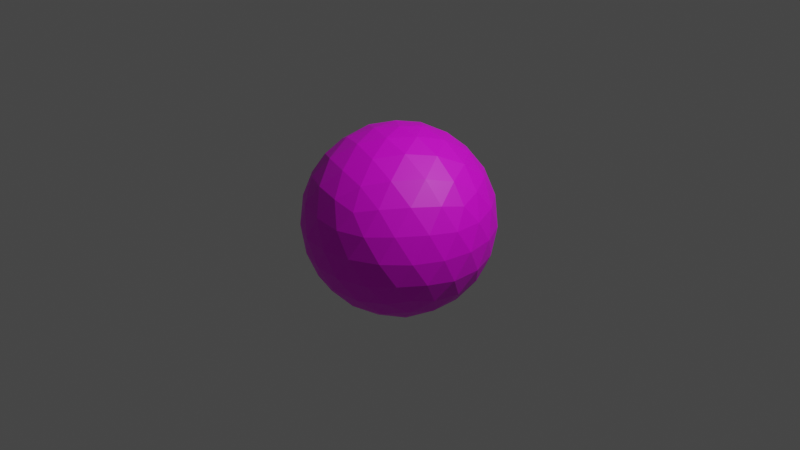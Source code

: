 # Source: earthico2.blend  (saved by Blender 3.4.6; exported with 4.5.12 LTS)
import bpy
from mathutils import Matrix  # noqa: F401  (used for matrix-valued properties, if any)

bpy.ops.wm.read_factory_settings(use_empty=True)
scene = bpy.context.scene
scene.name = 'Scene'

# ---- collections
col_collection = bpy.data.collections.new('Collection'); scene.collection.children.link(col_collection)

# ---- images (referenced by path relative to the original .blend; pixels are not part of the script)
import os
ASSET_DIR = os.environ.get("B2B_ASSET_DIR", "")  # directory of the original .blend (textures are referenced by path, not embedded)
HERE = os.path.dirname(os.path.abspath(__file__))  # packed textures are extracted next to this script under _unpacked/

def load_image(name, relpath, width, height, colorspace="sRGB"):
    """Load a texture the original file referenced (path relative to the .blend, or extracted next to this script)."""
    p = next((c for c in (os.path.join(HERE, relpath), os.path.join(ASSET_DIR, relpath)) if relpath and os.path.exists(c)), "")
    if p:
        img = bpy.data.images.load(p, check_existing=True)
        img.name = name
    else:  # same state as the original file: an image datablock whose file is absent (Cycles renders it pink)
        img = bpy.data.images.new(name, width, height)
        img.source = "FILE"
        img.filepath = "//" + (relpath or name)
    img.colorspace_settings.name = colorspace
    return img
img_earthico160x76_png = load_image('earthico160x76.png', 'earthico160x76.png', 1024, 1024, 'sRGB')

# ---- materials (node trees are filled in below, after node groups)
mat_material = bpy.data.materials.new('Material')
mat_material.alpha_threshold = 0.0
mat_material.use_transparent_shadow = False
mat_material.roughness = 0.5
mat_material.line_color = (0.0, 0.0, 0.0, 1.0)

# ---- material node trees
mat_material.use_nodes = True; mat_material.node_tree.nodes.clear()
_N = mat_material.node_tree.nodes; _L = mat_material.node_tree.links
n0 = _N.new('ShaderNodeOutputMaterial'); n0.name = 'Material Output'; n0.location = (300, 300)
n1 = _N.new('ShaderNodeBsdfPrincipled'); n1.name = 'Principled BSDF'; n1.location = (10, 300)
n1.distribution = 'GGX'
n1.subsurface_method = 'RANDOM_WALK_SKIN'
n1.inputs[3].default_value = 1.45
n1.inputs[27].default_value = (0.0, 0.0, 0.0, 1.0)
n1.inputs[28].default_value = 1.0
n2 = _N.new('ShaderNodeTexImage'); n2.name = 'Image Texture'; n2.location = (-304, 236)
n2.image = img_earthico160x76_png
n2.interpolation = 'Closest'
_L.new(n1.outputs[0], n0.inputs[0])
_L.new(n2.outputs[0], n1.inputs[0])
n0.is_active_output = True

# ---- world
world_world = bpy.data.worlds.new('World'); scene.world = world_world
world_world.use_nodes = True; world_world.node_tree.nodes.clear()
_N = world_world.node_tree.nodes; _L = world_world.node_tree.links
n0 = _N.new('ShaderNodeOutputWorld'); n0.name = 'World Output'; n0.location = (300, 300)
n1 = _N.new('ShaderNodeBackground'); n1.name = 'Background'; n1.location = (10, 300)
n1.inputs[0].default_value = (0.05088, 0.05088, 0.05088, 1.0)
_L.new(n1.outputs[0], n0.inputs[0])
n0.is_active_output = True
world_world.color = (0.05088, 0.05088, 0.05088)
world_world.use_sun_shadow = False
world_world.sun_shadow_jitter_overblur = 0.0

# ---- cameras
cam_camera = bpy.data.cameras.new('Camera')
cam_camera.clip_end = 100.0
cam_camera.ortho_scale = 7.314

# ---- lights
light_light = bpy.data.lights.new('Light', 'POINT')
light_light.transmission_factor = 0.0
light_light.energy = 1000.0
light_light.shadow_soft_size = 0.1
light_light.shadow_maximum_resolution = 0.006
light_light.use_absolute_resolution = True

# ---- meshes
me_icosphere = bpy.data.meshes.new('Icosphere')
me_icosphere.from_pydata([(0.0, 0.0, -1.0), (0.7236, -0.5257, -0.4472), (-0.2764, -0.8506, -0.4472), (-0.8944, 0.0, -0.4472), (-0.2764, 0.8506, -0.4472), (0.7236, 0.5257, -0.4472), (0.2764, -0.8506, 0.4472), (-0.7236, -0.5257, 0.4472), (-0.7236, 0.5257, 0.4472), (0.2764, 0.8506, 0.4472), (0.8944, 0.0, 0.4472), (0.0, 0.0, 1.0), (-0.2328, -0.7166, -0.6575), (-0.1625, -0.5, -0.8507), (-0.07761, -0.2389, -0.9679), (0.2032, -0.1476, -0.9679), (0.4253, -0.309, -0.8507), (0.6095, -0.4429, -0.6575), (0.5319, -0.6817, -0.5023), (0.2629, -0.809, -0.5257), (-0.02964, -0.8642, -0.5023), (0.8127, 0.2952, -0.5023), (0.8506, 0.0, -0.5257), (0.8127, -0.2952, -0.5023), (0.2032, 0.1476, -0.9679), (0.4253, 0.309, -0.8507), (0.6095, 0.4429, -0.6575), (-0.7534, 0.0, -0.6575), (-0.5257, 0.0, -0.8507), (-0.2511, 0.0, -0.9679), (-0.484, -0.7166, -0.5023), (-0.6882, -0.5, -0.5257), (-0.8311, -0.2389, -0.5023), (-0.2328, 0.7166, -0.6575), (-0.1625, 0.5, -0.8507), (-0.07761, 0.2389, -0.9679), (-0.8311, 0.2389, -0.5023), (-0.6882, 0.5, -0.5257), (-0.484, 0.7166, -0.5023), (-0.02964, 0.8642, -0.5023), (0.2629, 0.809, -0.5257), (0.5319, 0.6817, -0.5023), (0.9566, -0.1476, 0.2511), (0.9511, -0.309, -1.752e-08), (0.8607, -0.4429, -0.2512), (0.8607, 0.4429, -0.2512), (0.9511, 0.309, 1.752e-08), (0.9566, 0.1476, 0.2511), (0.1552, -0.9554, 0.2512), (0.0, -1.0, -1.752e-08), (-0.1552, -0.9554, -0.2512), (0.6872, -0.6817, -0.2512), (0.5878, -0.809, 1.752e-08), (0.436, -0.8642, 0.2512), (-0.8607, -0.4429, 0.2512), (-0.9511, -0.309, -1.752e-08), (-0.9566, -0.1476, -0.2511), (-0.436, -0.8642, -0.2512), (-0.5878, -0.809, 1.752e-08), (-0.6872, -0.6817, 0.2512), (-0.6872, 0.6817, 0.2512), (-0.5878, 0.809, -1.752e-08), (-0.436, 0.8642, -0.2512), (-0.9566, 0.1476, -0.2511), (-0.9511, 0.309, 1.752e-08), (-0.8607, 0.4429, 0.2512), (0.436, 0.8642, 0.2512), (0.5878, 0.809, -1.752e-08), (0.6872, 0.6817, -0.2512), (-0.1552, 0.9554, -0.2512), (0.0, 1.0, 1.752e-08), (0.1552, 0.9554, 0.2512), (0.8311, -0.2389, 0.5023), (0.6882, -0.5, 0.5257), (0.484, -0.7166, 0.5023), (0.02964, -0.8642, 0.5023), (-0.2629, -0.809, 0.5257), (-0.5319, -0.6817, 0.5023), (-0.8127, -0.2952, 0.5023), (-0.8506, 0.0, 0.5257), (-0.8127, 0.2952, 0.5023), (-0.5319, 0.6817, 0.5023), (-0.2629, 0.809, 0.5257), (0.02964, 0.8642, 0.5023), (0.484, 0.7166, 0.5023), (0.6882, 0.5, 0.5257), (0.8311, 0.2389, 0.5023), (0.07761, -0.2389, 0.9679), (0.1625, -0.5, 0.8507), (0.2328, -0.7166, 0.6575), (0.7534, 0.0, 0.6575), (0.5257, 0.0, 0.8507), (0.2511, 0.0, 0.9679), (-0.2032, -0.1476, 0.9679), (-0.4253, -0.309, 0.8507), (-0.6095, -0.4429, 0.6575), (-0.2032, 0.1476, 0.9679), (-0.4253, 0.309, 0.8507), (-0.6095, 0.4429, 0.6575), (0.07761, 0.2389, 0.9679), (0.1625, 0.5, 0.8507), (0.2328, 0.7166, 0.6575), (0.3618, 0.2629, 0.8944), (0.6382, 0.2629, 0.7236), (0.4472, 0.5257, 0.7236), (-0.1382, 0.4253, 0.8944), (-0.05279, 0.6882, 0.7236), (-0.3618, 0.5878, 0.7236), (-0.4472, 0.0, 0.8944), (-0.6708, 0.1625, 0.7236), (-0.6708, -0.1625, 0.7236), (-0.1382, -0.4253, 0.8944), (-0.3618, -0.5878, 0.7236), (-0.05279, -0.6882, 0.7236), (0.3618, -0.2629, 0.8944), (0.4472, -0.5257, 0.7236), (0.6382, -0.2629, 0.7236), (0.8618, 0.4253, 0.2764), (0.809, 0.5878, 0.0), (0.6708, 0.6882, 0.2764), (-0.1382, 0.9511, 0.2764), (-0.309, 0.9511, -4.92e-07), (-0.4472, 0.8506, 0.2764), (-0.9472, 0.1625, 0.2764), (-1.0, -3.608e-07, 6.232e-07), (-0.9472, -0.1625, 0.2764), (-0.4472, -0.8506, 0.2764), (-0.309, -0.9511, -7.872e-07), (-0.1382, -0.9511, 0.2764), (0.6708, -0.6882, 0.2764), (0.809, -0.5878, -1.902e-06), (0.8618, -0.4253, 0.2764), (0.309, 0.9511, -2.615e-14), (0.4472, 0.8506, -0.2764), (0.1382, 0.9511, -0.2764), (-0.809, 0.5878, -7.845e-14), (-0.6708, 0.6882, -0.2764), (-0.8618, 0.4253, -0.2764), (-0.809, -0.5878, 8.031e-14), (-0.8618, -0.4253, -0.2764), (-0.6708, -0.6882, -0.2764), (0.309, -0.9511, 2.802e-14), (0.1382, -0.9511, -0.2764), (0.4472, -0.8506, -0.2764), (1.0, 0.0, 0.0), (0.9472, -0.1625, -0.2764), (0.9472, 0.1625, -0.2764), (0.3618, 0.5878, -0.7236), (0.1382, 0.4253, -0.8944), (0.05279, 0.6882, -0.7236), (-0.4472, 0.5257, -0.7236), (-0.3618, 0.2629, -0.8944), (-0.6382, 0.2629, -0.7236), (-0.6382, -0.2629, -0.7236), (-0.3618, -0.2629, -0.8944), (-0.4472, -0.5257, -0.7236), (0.6708, 0.1625, -0.7236), (0.6708, -0.1625, -0.7236), (0.4472, -7.38e-07, -0.8944), (0.05279, -0.6882, -0.7236), (0.1382, -0.4253, -0.8944), (0.3618, -0.5878, -0.7236)], [], [(0, 15, 14), (1, 17, 23), (0, 14, 29), (0, 29, 35), (0, 35, 24), (1, 23, 44), (2, 20, 50), (3, 32, 56), (4, 38, 62), (5, 41, 68), (1, 44, 51), (2, 50, 57), (3, 56, 63), (4, 62, 69), (5, 68, 45), (6, 74, 89), (7, 77, 95), (8, 80, 98), (9, 83, 101), (10, 86, 90), (92, 99, 11), (91, 102, 92), (90, 103, 91), (92, 102, 99), (102, 100, 99), (91, 103, 102), (103, 104, 102), (102, 104, 100), (104, 101, 100), (90, 86, 103), (86, 85, 103), (103, 85, 104), (85, 84, 104), (104, 84, 101), (84, 9, 101), (99, 96, 11), (100, 105, 99), (101, 106, 100), (99, 105, 96), (105, 97, 96), (100, 106, 105), (106, 107, 105), (105, 107, 97), (107, 98, 97), (101, 83, 106), (83, 82, 106), (106, 82, 107), (82, 81, 107), (107, 81, 98), (81, 8, 98), (96, 93, 11), (97, 108, 96), (98, 109, 97), (96, 108, 93), (108, 94, 93), (97, 109, 108), (109, 110, 108), (108, 110, 94), (110, 95, 94), (98, 80, 109), (80, 79, 109), (109, 79, 110), (79, 78, 110), (110, 78, 95), (78, 7, 95), (93, 87, 11), (94, 111, 93), (95, 112, 94), (93, 111, 87), (111, 88, 87), (94, 112, 111), (112, 113, 111), (111, 113, 88), (113, 89, 88), (95, 77, 112), (77, 76, 112), (112, 76, 113), (76, 75, 113), (113, 75, 89), (75, 6, 89), (87, 92, 11), (88, 114, 87), (89, 115, 88), (87, 114, 92), (114, 91, 92), (88, 115, 114), (115, 116, 114), (114, 116, 91), (116, 90, 91), (89, 74, 115), (74, 73, 115), (115, 73, 116), (73, 72, 116), (116, 72, 90), (72, 10, 90), (47, 86, 10), (46, 117, 47), (45, 118, 46), (47, 117, 86), (117, 85, 86), (46, 118, 117), (118, 119, 117), (117, 119, 85), (119, 84, 85), (45, 68, 118), (68, 67, 118), (118, 67, 119), (67, 66, 119), (119, 66, 84), (66, 9, 84), (71, 83, 9), (70, 120, 71), (69, 121, 70), (71, 120, 83), (120, 82, 83), (70, 121, 120), (121, 122, 120), (120, 122, 82), (122, 81, 82), (69, 62, 121), (62, 61, 121), (121, 61, 122), (61, 60, 122), (122, 60, 81), (60, 8, 81), (65, 80, 8), (64, 123, 65), (63, 124, 64), (65, 123, 80), (123, 79, 80), (64, 124, 123), (124, 125, 123), (123, 125, 79), (125, 78, 79), (63, 56, 124), (56, 55, 124), (124, 55, 125), (55, 54, 125), (125, 54, 78), (54, 7, 78), (59, 77, 7), (58, 126, 59), (57, 127, 58), (59, 126, 77), (126, 76, 77), (58, 127, 126), (127, 128, 126), (126, 128, 76), (128, 75, 76), (57, 50, 127), (50, 49, 127), (127, 49, 128), (49, 48, 128), (128, 48, 75), (48, 6, 75), (53, 74, 6), (52, 129, 53), (51, 130, 52), (53, 129, 74), (129, 73, 74), (52, 130, 129), (130, 131, 129), (129, 131, 73), (131, 72, 73), (51, 44, 130), (44, 43, 130), (130, 43, 131), (43, 42, 131), (131, 42, 72), (42, 10, 72), (66, 71, 9), (67, 132, 66), (68, 133, 67), (66, 132, 71), (132, 70, 71), (67, 133, 132), (133, 134, 132), (132, 134, 70), (134, 69, 70), (68, 41, 133), (41, 40, 133), (133, 40, 134), (40, 39, 134), (134, 39, 69), (39, 4, 69), (60, 65, 8), (61, 135, 60), (62, 136, 61), (60, 135, 65), (135, 64, 65), (61, 136, 135), (136, 137, 135), (135, 137, 64), (137, 63, 64), (62, 38, 136), (38, 37, 136), (136, 37, 137), (37, 36, 137), (137, 36, 63), (36, 3, 63), (54, 59, 7), (55, 138, 54), (56, 139, 55), (54, 138, 59), (138, 58, 59), (55, 139, 138), (139, 140, 138), (138, 140, 58), (140, 57, 58), (56, 32, 139), (32, 31, 139), (139, 31, 140), (31, 30, 140), (140, 30, 57), (30, 2, 57), (48, 53, 6), (49, 141, 48), (50, 142, 49), (48, 141, 53), (141, 52, 53), (49, 142, 141), (142, 143, 141), (141, 143, 52), (143, 51, 52), (50, 20, 142), (20, 19, 142), (142, 19, 143), (19, 18, 143), (143, 18, 51), (18, 1, 51), (42, 47, 10), (43, 144, 42), (44, 145, 43), (42, 144, 47), (144, 46, 47), (43, 145, 144), (145, 146, 144), (144, 146, 46), (146, 45, 46), (44, 23, 145), (23, 22, 145), (145, 22, 146), (22, 21, 146), (146, 21, 45), (21, 5, 45), (26, 41, 5), (25, 147, 26), (24, 148, 25), (26, 147, 41), (147, 40, 41), (25, 148, 147), (148, 149, 147), (147, 149, 40), (149, 39, 40), (24, 35, 148), (35, 34, 148), (148, 34, 149), (34, 33, 149), (149, 33, 39), (33, 4, 39), (33, 38, 4), (34, 150, 33), (35, 151, 34), (33, 150, 38), (150, 37, 38), (34, 151, 150), (151, 152, 150), (150, 152, 37), (152, 36, 37), (35, 29, 151), (29, 28, 151), (151, 28, 152), (28, 27, 152), (152, 27, 36), (27, 3, 36), (27, 32, 3), (28, 153, 27), (29, 154, 28), (27, 153, 32), (153, 31, 32), (28, 154, 153), (154, 155, 153), (153, 155, 31), (155, 30, 31), (29, 14, 154), (14, 13, 154), (154, 13, 155), (13, 12, 155), (155, 12, 30), (12, 2, 30), (21, 26, 5), (22, 156, 21), (23, 157, 22), (21, 156, 26), (156, 25, 26), (22, 157, 156), (157, 158, 156), (156, 158, 25), (158, 24, 25), (23, 17, 157), (17, 16, 157), (157, 16, 158), (16, 15, 158), (158, 15, 24), (15, 0, 24), (12, 20, 2), (13, 159, 12), (14, 160, 13), (12, 159, 20), (159, 19, 20), (13, 160, 159), (160, 161, 159), (159, 161, 19), (161, 18, 19), (14, 15, 160), (15, 16, 160), (160, 16, 161), (16, 17, 161), (161, 17, 18), (17, 1, 18)])
_uv = me_icosphere.uv_layers.new(name='UVMap')
_uv.uv.foreach_set('vector', [0.1818, 0.03273, 0.2045, 0.1115, 0.1591, 0.1115, 0.2727, 0.3476, 0.2955, 0.2689, 0.3182, 0.3476, 0.9091, 0.03273, 0.9318, 0.1115, 0.8864, 0.1115, 0.7273, 0.03273, 0.75, 0.1115, 0.7045, 0.1115, 0.5455, 0.03273, 0.5682, 0.1115, 0.5227, 0.1115, 0.2727, 0.3476, 0.3182, 0.3476, 0.2955, 0.4264, 0.09091, 0.3476, 0.1364, 0.3476, 0.1136, 0.4264, 0.8182, 0.3476, 0.8636, 0.3476, 0.8409, 0.4264, 0.6364, 0.3476, 0.6818, 0.3476, 0.6591, 0.4264, 0.4545, 0.3476, 0.5, 0.3476, 0.4773, 0.4264, 0.2727, 0.3476, 0.2955, 0.4264, 0.25, 0.4264, 0.09091, 0.3476, 0.1136, 0.4264, 0.06818, 0.4264, 0.8182, 0.3476, 0.8409, 0.4264, 0.7955, 0.4264, 0.6364, 0.3476, 0.6591, 0.4264, 0.6136, 0.4264, 0.4545, 0.3476, 0.4773, 0.4264, 0.4318, 0.4264, 0.1818, 0.6626, 0.2273, 0.6626, 0.2045, 0.7413, 0.0, 0.6626, 0.04545, 0.6626, 0.02273, 0.7413, 0.7273, 0.6626, 0.7727, 0.6626, 0.75, 0.7413, 0.5455, 0.6626, 0.5909, 0.6626, 0.5682, 0.7413, 0.3636, 0.6626, 0.4091, 0.6626, 0.3864, 0.7413, 0.4318, 0.8988, 0.4773, 0.8988, 0.4545, 0.9775, 0.4091, 0.82, 0.4545, 0.82, 0.4318, 0.8988, 0.3864, 0.7413, 0.4318, 0.7413, 0.4091, 0.82, 0.4318, 0.8988, 0.4545, 0.82, 0.4773, 0.8988, 0.4545, 0.82, 0.5, 0.82, 0.4773, 0.8988, 0.4091, 0.82, 0.4318, 0.7413, 0.4545, 0.82, 0.4318, 0.7413, 0.4773, 0.7413, 0.4545, 0.82, 0.4545, 0.82, 0.4773, 0.7413, 0.5, 0.82, 0.4773, 0.7413, 0.5227, 0.7413, 0.5, 0.82, 0.3864, 0.7413, 0.4091, 0.6626, 0.4318, 0.7413, 0.4091, 0.6626, 0.4545, 0.6626, 0.4318, 0.7413, 0.4318, 0.7413, 0.4545, 0.6626, 0.4773, 0.7413, 0.4545, 0.6626, 0.5, 0.6626, 0.4773, 0.7413, 0.4773, 0.7413, 0.5, 0.6626, 0.5227, 0.7413, 0.5, 0.6626, 0.5455, 0.6626, 0.5227, 0.7413, 0.6136, 0.8988, 0.6591, 0.8988, 0.6364, 0.9775, 0.5909, 0.82, 0.6364, 0.82, 0.6136, 0.8988, 0.5682, 0.7413, 0.6136, 0.7413, 0.5909, 0.82, 0.6136, 0.8988, 0.6364, 0.82, 0.6591, 0.8988, 0.6364, 0.82, 0.6818, 0.82, 0.6591, 0.8988, 0.5909, 0.82, 0.6136, 0.7413, 0.6364, 0.82, 0.6136, 0.7413, 0.6591, 0.7413, 0.6364, 0.82, 0.6364, 0.82, 0.6591, 0.7413, 0.6818, 0.82, 0.6591, 0.7413, 0.7045, 0.7413, 0.6818, 0.82, 0.5682, 0.7413, 0.5909, 0.6626, 0.6136, 0.7413, 0.5909, 0.6626, 0.6364, 0.6626, 0.6136, 0.7413, 0.6136, 0.7413, 0.6364, 0.6626, 0.6591, 0.7413, 0.6364, 0.6626, 0.6818, 0.6626, 0.6591, 0.7413, 0.6591, 0.7413, 0.6818, 0.6626, 0.7045, 0.7413, 0.6818, 0.6626, 0.7273, 0.6626, 0.7045, 0.7413, 0.7955, 0.8988, 0.8409, 0.8988, 0.8182, 0.9775, 0.7727, 0.82, 0.8182, 0.82, 0.7955, 0.8988, 0.75, 0.7413, 0.7955, 0.7413, 0.7727, 0.82, 0.7955, 0.8988, 0.8182, 0.82, 0.8409, 0.8988, 0.8182, 0.82, 0.8636, 0.82, 0.8409, 0.8988, 0.7727, 0.82, 0.7955, 0.7413, 0.8182, 0.82, 0.7955, 0.7413, 0.8409, 0.7413, 0.8182, 0.82, 0.8182, 0.82, 0.8409, 0.7413, 0.8636, 0.82, 0.8409, 0.7413, 0.8864, 0.7413, 0.8636, 0.82, 0.75, 0.7413, 0.7727, 0.6626, 0.7955, 0.7413, 0.7727, 0.6626, 0.8182, 0.6626, 0.7955, 0.7413, 0.7955, 0.7413, 0.8182, 0.6626, 0.8409, 0.7413, 0.8182, 0.6626, 0.8636, 0.6626, 0.8409, 0.7413, 0.8409, 0.7413, 0.8636, 0.6626, 0.8864, 0.7413, 0.8636, 0.6626, 0.9091, 0.6626, 0.8864, 0.7413, 0.06818, 0.8988, 0.1136, 0.8988, 0.09091, 0.9775, 0.04545, 0.82, 0.09091, 0.82, 0.06818, 0.8988, 0.02273, 0.7413, 0.06818, 0.7413, 0.04545, 0.82, 0.06818, 0.8988, 0.09091, 0.82, 0.1136, 0.8988, 0.09091, 0.82, 0.1364, 0.82, 0.1136, 0.8988, 0.04545, 0.82, 0.06818, 0.7413, 0.09091, 0.82, 0.06818, 0.7413, 0.1136, 0.7413, 0.09091, 0.82, 0.09091, 0.82, 0.1136, 0.7413, 0.1364, 0.82, 0.1136, 0.7413, 0.1591, 0.7413, 0.1364, 0.82, 0.02273, 0.7413, 0.04545, 0.6626, 0.06818, 0.7413, 0.04545, 0.6626, 0.09091, 0.6626, 0.06818, 0.7413, 0.06818, 0.7413, 0.09091, 0.6626, 0.1136, 0.7413, 0.09091, 0.6626, 0.1364, 0.6626, 0.1136, 0.7413, 0.1136, 0.7413, 0.1364, 0.6626, 0.1591, 0.7413, 0.1364, 0.6626, 0.1818, 0.6626, 0.1591, 0.7413, 0.25, 0.8988, 0.2955, 0.8988, 0.2727, 0.9775, 0.2273, 0.82, 0.2727, 0.82, 0.25, 0.8988, 0.2045, 0.7413, 0.25, 0.7413, 0.2273, 0.82, 0.25, 0.8988, 0.2727, 0.82, 0.2955, 0.8988, 0.2727, 0.82, 0.3182, 0.82, 0.2955, 0.8988, 0.2273, 0.82, 0.25, 0.7413, 0.2727, 0.82, 0.25, 0.7413, 0.2955, 0.7413, 0.2727, 0.82, 0.2727, 0.82, 0.2955, 0.7413, 0.3182, 0.82, 0.2955, 0.7413, 0.3409, 0.7413, 0.3182, 0.82, 0.2045, 0.7413, 0.2273, 0.6626, 0.25, 0.7413, 0.2273, 0.6626, 0.2727, 0.6626, 0.25, 0.7413, 0.25, 0.7413, 0.2727, 0.6626, 0.2955, 0.7413, 0.2727, 0.6626, 0.3182, 0.6626, 0.2955, 0.7413, 0.2955, 0.7413, 0.3182, 0.6626, 0.3409, 0.7413, 0.3182, 0.6626, 0.3636, 0.6626, 0.3409, 0.7413, 0.3864, 0.5838, 0.4091, 0.6626, 0.3636, 0.6626, 0.4091, 0.5051, 0.4318, 0.5838, 0.3864, 0.5838, 0.4318, 0.4264, 0.4545, 0.5051, 0.4091, 0.5051, 0.3864, 0.5838, 0.4318, 0.5838, 0.4091, 0.6626, 0.4318, 0.5838, 0.4545, 0.6626, 0.4091, 0.6626, 0.4091, 0.5051, 0.4545, 0.5051, 0.4318, 0.5838, 0.4545, 0.5051, 0.4773, 0.5838, 0.4318, 0.5838, 0.4318, 0.5838, 0.4773, 0.5838, 0.4545, 0.6626, 0.4773, 0.5838, 0.5, 0.6626, 0.4545, 0.6626, 0.4318, 0.4264, 0.4773, 0.4264, 0.4545, 0.5051, 0.4773, 0.4264, 0.5, 0.5051, 0.4545, 0.5051, 0.4545, 0.5051, 0.5, 0.5051, 0.4773, 0.5838, 0.5, 0.5051, 0.5227, 0.5838, 0.4773, 0.5838, 0.4773, 0.5838, 0.5227, 0.5838, 0.5, 0.6626, 0.5227, 0.5838, 0.5455, 0.6626, 0.5, 0.6626, 0.5682, 0.5838, 0.5909, 0.6626, 0.5455, 0.6626, 0.5909, 0.5051, 0.6136, 0.5838, 0.5682, 0.5838, 0.6136, 0.4264, 0.6364, 0.5051, 0.5909, 0.5051, 0.5682, 0.5838, 0.6136, 0.5838, 0.5909, 0.6626, 0.6136, 0.5838, 0.6364, 0.6626, 0.5909, 0.6626, 0.5909, 0.5051, 0.6364, 0.5051, 0.6136, 0.5838, 0.6364, 0.5051, 0.6591, 0.5838, 0.6136, 0.5838, 0.6136, 0.5838, 0.6591, 0.5838, 0.6364, 0.6626, 0.6591, 0.5838, 0.6818, 0.6626, 0.6364, 0.6626, 0.6136, 0.4264, 0.6591, 0.4264, 0.6364, 0.5051, 0.6591, 0.4264, 0.6818, 0.5051, 0.6364, 0.5051, 0.6364, 0.5051, 0.6818, 0.5051, 0.6591, 0.5838, 0.6818, 0.5051, 0.7045, 0.5838, 0.6591, 0.5838, 0.6591, 0.5838, 0.7045, 0.5838, 0.6818, 0.6626, 0.7045, 0.5838, 0.7273, 0.6626, 0.6818, 0.6626, 0.75, 0.5838, 0.7727, 0.6626, 0.7273, 0.6626, 0.7727, 0.5051, 0.7955, 0.5838, 0.75, 0.5838, 0.7955, 0.4264, 0.8182, 0.5051, 0.7727, 0.5051, 0.75, 0.5838, 0.7955, 0.5838, 0.7727, 0.6626, 0.7955, 0.5838, 0.8182, 0.6626, 0.7727, 0.6626, 0.7727, 0.5051, 0.8182, 0.5051, 0.7955, 0.5838, 0.8182, 0.5051, 0.8409, 0.5838, 0.7955, 0.5838, 0.7955, 0.5838, 0.8409, 0.5838, 0.8182, 0.6626, 0.8409, 0.5838, 0.8636, 0.6626, 0.8182, 0.6626, 0.7955, 0.4264, 0.8409, 0.4264, 0.8182, 0.5051, 0.8409, 0.4264, 0.8636, 0.5051, 0.8182, 0.5051, 0.8182, 0.5051, 0.8636, 0.5051, 0.8409, 0.5838, 0.8636, 0.5051, 0.8864, 0.5838, 0.8409, 0.5838, 0.8409, 0.5838, 0.8864, 0.5838, 0.8636, 0.6626, 0.8864, 0.5838, 0.9091, 0.6626, 0.8636, 0.6626, 0.02273, 0.5838, 0.04545, 0.6626, 0.0, 0.6626, 0.04545, 0.5051, 0.06818, 0.5838, 0.02273, 0.5838, 0.06818, 0.4264, 0.09091, 0.5051, 0.04545, 0.5051, 0.02273, 0.5838, 0.06818, 0.5838, 0.04545, 0.6626, 0.06818, 0.5838, 0.09091, 0.6626, 0.04545, 0.6626, 0.04545, 0.5051, 0.09091, 0.5051, 0.06818, 0.5838, 0.09091, 0.5051, 0.1136, 0.5838, 0.06818, 0.5838, 0.06818, 0.5838, 0.1136, 0.5838, 0.09091, 0.6626, 0.1136, 0.5838, 0.1364, 0.6626, 0.09091, 0.6626, 0.06818, 0.4264, 0.1136, 0.4264, 0.09091, 0.5051, 0.1136, 0.4264, 0.1364, 0.5051, 0.09091, 0.5051, 0.09091, 0.5051, 0.1364, 0.5051, 0.1136, 0.5838, 0.1364, 0.5051, 0.1591, 0.5838, 0.1136, 0.5838, 0.1136, 0.5838, 0.1591, 0.5838, 0.1364, 0.6626, 0.1591, 0.5838, 0.1818, 0.6626, 0.1364, 0.6626, 0.2045, 0.5838, 0.2273, 0.6626, 0.1818, 0.6626, 0.2273, 0.5051, 0.25, 0.5838, 0.2045, 0.5838, 0.25, 0.4264, 0.2727, 0.5051, 0.2273, 0.5051, 0.2045, 0.5838, 0.25, 0.5838, 0.2273, 0.6626, 0.25, 0.5838, 0.2727, 0.6626, 0.2273, 0.6626, 0.2273, 0.5051, 0.2727, 0.5051, 0.25, 0.5838, 0.2727, 0.5051, 0.2955, 0.5838, 0.25, 0.5838, 0.25, 0.5838, 0.2955, 0.5838, 0.2727, 0.6626, 0.2955, 0.5838, 0.3182, 0.6626, 0.2727, 0.6626, 0.25, 0.4264, 0.2955, 0.4264, 0.2727, 0.5051, 0.2955, 0.4264, 0.3182, 0.5051, 0.2727, 0.5051, 0.2727, 0.5051, 0.3182, 0.5051, 0.2955, 0.5838, 0.3182, 0.5051, 0.3409, 0.5838, 0.2955, 0.5838, 0.2955, 0.5838, 0.3409, 0.5838, 0.3182, 0.6626, 0.3409, 0.5838, 0.3636, 0.6626, 0.3182, 0.6626, 0.5227, 0.5838, 0.5682, 0.5838, 0.5455, 0.6626, 0.5, 0.5051, 0.5455, 0.5051, 0.5227, 0.5838, 0.4773, 0.4264, 0.5227, 0.4264, 0.5, 0.5051, 0.5227, 0.5838, 0.5455, 0.5051, 0.5682, 0.5838, 0.5455, 0.5051, 0.5909, 0.5051, 0.5682, 0.5838, 0.5, 0.5051, 0.5227, 0.4264, 0.5455, 0.5051, 0.5227, 0.4264, 0.5682, 0.4264, 0.5455, 0.5051, 0.5455, 0.5051, 0.5682, 0.4264, 0.5909, 0.5051, 0.5682, 0.4264, 0.6136, 0.4264, 0.5909, 0.5051, 0.4773, 0.4264, 0.5, 0.3476, 0.5227, 0.4264, 0.5, 0.3476, 0.5455, 0.3476, 0.5227, 0.4264, 0.5227, 0.4264, 0.5455, 0.3476, 0.5682, 0.4264, 0.5455, 0.3476, 0.5909, 0.3476, 0.5682, 0.4264, 0.5682, 0.4264, 0.5909, 0.3476, 0.6136, 0.4264, 0.5909, 0.3476, 0.6364, 0.3476, 0.6136, 0.4264, 0.7045, 0.5838, 0.75, 0.5838, 0.7273, 0.6626, 0.6818, 0.5051, 0.7273, 0.5051, 0.7045, 0.5838, 0.6591, 0.4264, 0.7045, 0.4264, 0.6818, 0.5051, 0.7045, 0.5838, 0.7273, 0.5051, 0.75, 0.5838, 0.7273, 0.5051, 0.7727, 0.5051, 0.75, 0.5838, 0.6818, 0.5051, 0.7045, 0.4264, 0.7273, 0.5051, 0.7045, 0.4264, 0.75, 0.4264, 0.7273, 0.5051, 0.7273, 0.5051, 0.75, 0.4264, 0.7727, 0.5051, 0.75, 0.4264, 0.7955, 0.4264, 0.7727, 0.5051, 0.6591, 0.4264, 0.6818, 0.3476, 0.7045, 0.4264, 0.6818, 0.3476, 0.7273, 0.3476, 0.7045, 0.4264, 0.7045, 0.4264, 0.7273, 0.3476, 0.75, 0.4264, 0.7273, 0.3476, 0.7727, 0.3476, 0.75, 0.4264, 0.75, 0.4264, 0.7727, 0.3476, 0.7955, 0.4264, 0.7727, 0.3476, 0.8182, 0.3476, 0.7955, 0.4264, 0.8864, 0.5838, 0.9318, 0.5838, 0.9091, 0.6626, 0.8636, 0.5051, 0.9091, 0.5051, 0.8864, 0.5838, 0.8409, 0.4264, 0.8864, 0.4264, 0.8636, 0.5051, 0.8864, 0.5838, 0.9091, 0.5051, 0.9318, 0.5838, 0.9091, 0.5051, 0.9545, 0.5051, 0.9318, 0.5838, 0.8636, 0.5051, 0.8864, 0.4264, 0.9091, 0.5051, 0.8864, 0.4264, 0.9318, 0.4264, 0.9091, 0.5051, 0.9091, 0.5051, 0.9318, 0.4264, 0.9545, 0.5051, 0.9318, 0.4264, 0.9773, 0.4264, 0.9545, 0.5051, 0.8409, 0.4264, 0.8636, 0.3476, 0.8864, 0.4264, 0.8636, 0.3476, 0.9091, 0.3476, 0.8864, 0.4264, 0.8864, 0.4264, 0.9091, 0.3476, 0.9318, 0.4264, 0.9091, 0.3476, 0.9545, 0.3476, 0.9318, 0.4264, 0.9318, 0.4264, 0.9545, 0.3476, 0.9773, 0.4264, 0.9545, 0.3476, 1.0, 0.3476, 0.9773, 0.4264, 0.1591, 0.5838, 0.2045, 0.5838, 0.1818, 0.6626, 0.1364, 0.5051, 0.1818, 0.5051, 0.1591, 0.5838, 0.1136, 0.4264, 0.1591, 0.4264, 0.1364, 0.5051, 0.1591, 0.5838, 0.1818, 0.5051, 0.2045, 0.5838, 0.1818, 0.5051, 0.2273, 0.5051, 0.2045, 0.5838, 0.1364, 0.5051, 0.1591, 0.4264, 0.1818, 0.5051, 0.1591, 0.4264, 0.2045, 0.4264, 0.1818, 0.5051, 0.1818, 0.5051, 0.2045, 0.4264, 0.2273, 0.5051, 0.2045, 0.4264, 0.25, 0.4264, 0.2273, 0.5051, 0.1136, 0.4264, 0.1364, 0.3476, 0.1591, 0.4264, 0.1364, 0.3476, 0.1818, 0.3476, 0.1591, 0.4264, 0.1591, 0.4264, 0.1818, 0.3476, 0.2045, 0.4264, 0.1818, 0.3476, 0.2273, 0.3476, 0.2045, 0.4264, 0.2045, 0.4264, 0.2273, 0.3476, 0.25, 0.4264, 0.2273, 0.3476, 0.2727, 0.3476, 0.25, 0.4264, 0.3409, 0.5838, 0.3864, 0.5838, 0.3636, 0.6626, 0.3182, 0.5051, 0.3636, 0.5051, 0.3409, 0.5838, 0.2955, 0.4264, 0.3409, 0.4264, 0.3182, 0.5051, 0.3409, 0.5838, 0.3636, 0.5051, 0.3864, 0.5838, 0.3636, 0.5051, 0.4091, 0.5051, 0.3864, 0.5838, 0.3182, 0.5051, 0.3409, 0.4264, 0.3636, 0.5051, 0.3409, 0.4264, 0.3864, 0.4264, 0.3636, 0.5051, 0.3636, 0.5051, 0.3864, 0.4264, 0.4091, 0.5051, 0.3864, 0.4264, 0.4318, 0.4264, 0.4091, 0.5051, 0.2955, 0.4264, 0.3182, 0.3476, 0.3409, 0.4264, 0.3182, 0.3476, 0.3636, 0.3476, 0.3409, 0.4264, 0.3409, 0.4264, 0.3636, 0.3476, 0.3864, 0.4264, 0.3636, 0.3476, 0.4091, 0.3476, 0.3864, 0.4264, 0.3864, 0.4264, 0.4091, 0.3476, 0.4318, 0.4264, 0.4091, 0.3476, 0.4545, 0.3476, 0.4318, 0.4264, 0.4773, 0.2689, 0.5, 0.3476, 0.4545, 0.3476, 0.5, 0.1902, 0.5227, 0.2689, 0.4773, 0.2689, 0.5227, 0.1115, 0.5455, 0.1902, 0.5, 0.1902, 0.4773, 0.2689, 0.5227, 0.2689, 0.5, 0.3476, 0.5227, 0.2689, 0.5455, 0.3476, 0.5, 0.3476, 0.5, 0.1902, 0.5455, 0.1902, 0.5227, 0.2689, 0.5455, 0.1902, 0.5682, 0.2689, 0.5227, 0.2689, 0.5227, 0.2689, 0.5682, 0.2689, 0.5455, 0.3476, 0.5682, 0.2689, 0.5909, 0.3476, 0.5455, 0.3476, 0.5227, 0.1115, 0.5682, 0.1115, 0.5455, 0.1902, 0.5682, 0.1115, 0.5909, 0.1902, 0.5455, 0.1902, 0.5455, 0.1902, 0.5909, 0.1902, 0.5682, 0.2689, 0.5909, 0.1902, 0.6136, 0.2689, 0.5682, 0.2689, 0.5682, 0.2689, 0.6136, 0.2689, 0.5909, 0.3476, 0.6136, 0.2689, 0.6364, 0.3476, 0.5909, 0.3476, 0.6591, 0.2689, 0.6818, 0.3476, 0.6364, 0.3476, 0.6818, 0.1902, 0.7045, 0.2689, 0.6591, 0.2689, 0.7045, 0.1115, 0.7273, 0.1902, 0.6818, 0.1902, 0.6591, 0.2689, 0.7045, 0.2689, 0.6818, 0.3476, 0.7045, 0.2689, 0.7273, 0.3476, 0.6818, 0.3476, 0.6818, 0.1902, 0.7273, 0.1902, 0.7045, 0.2689, 0.7273, 0.1902, 0.75, 0.2689, 0.7045, 0.2689, 0.7045, 0.2689, 0.75, 0.2689, 0.7273, 0.3476, 0.75, 0.2689, 0.7727, 0.3476, 0.7273, 0.3476, 0.7045, 0.1115, 0.75, 0.1115, 0.7273, 0.1902, 0.75, 0.1115, 0.7727, 0.1902, 0.7273, 0.1902, 0.7273, 0.1902, 0.7727, 0.1902, 0.75, 0.2689, 0.7727, 0.1902, 0.7955, 0.2689, 0.75, 0.2689, 0.75, 0.2689, 0.7955, 0.2689, 0.7727, 0.3476, 0.7955, 0.2689, 0.8182, 0.3476, 0.7727, 0.3476, 0.8409, 0.2689, 0.8636, 0.3476, 0.8182, 0.3476, 0.8636, 0.1902, 0.8864, 0.2689, 0.8409, 0.2689, 0.8864, 0.1115, 0.9091, 0.1902, 0.8636, 0.1902, 0.8409, 0.2689, 0.8864, 0.2689, 0.8636, 0.3476, 0.8864, 0.2689, 0.9091, 0.3476, 0.8636, 0.3476, 0.8636, 0.1902, 0.9091, 0.1902, 0.8864, 0.2689, 0.9091, 0.1902, 0.9318, 0.2689, 0.8864, 0.2689, 0.8864, 0.2689, 0.9318, 0.2689, 0.9091, 0.3476, 0.9318, 0.2689, 0.9545, 0.3476, 0.9091, 0.3476, 0.8864, 0.1115, 0.9318, 0.1115, 0.9091, 0.1902, 0.9318, 0.1115, 0.9545, 0.1902, 0.9091, 0.1902, 0.9091, 0.1902, 0.9545, 0.1902, 0.9318, 0.2689, 0.9545, 0.1902, 0.9773, 0.2689, 0.9318, 0.2689, 0.9318, 0.2689, 0.9773, 0.2689, 0.9545, 0.3476, 0.9773, 0.2689, 1.0, 0.3476, 0.9545, 0.3476, 0.4091, 0.3476, 0.4318, 0.2689, 0.4545, 0.3476, 0.3636, 0.3476, 0.3864, 0.2689, 0.4091, 0.3476, 0.3182, 0.3476, 0.3409, 0.2689, 0.3636, 0.3476, 0.4091, 0.3476, 0.3864, 0.2689, 0.4318, 0.2689, 0.3864, 0.2689, 0.4091, 0.1902, 0.4318, 0.2689, 0.3636, 0.3476, 0.3409, 0.2689, 0.3864, 0.2689, 0.3409, 0.2689, 0.3636, 0.1902, 0.3864, 0.2689, 0.3864, 0.2689, 0.3636, 0.1902, 0.4091, 0.1902, 0.3636, 0.1902, 0.3864, 0.1115, 0.4091, 0.1902, 0.3182, 0.3476, 0.2955, 0.2689, 0.3409, 0.2689, 0.2955, 0.2689, 0.3182, 0.1902, 0.3409, 0.2689, 0.3409, 0.2689, 0.3182, 0.1902, 0.3636, 0.1902, 0.3182, 0.1902, 0.3409, 0.1115, 0.3636, 0.1902, 0.3636, 0.1902, 0.3409, 0.1115, 0.3864, 0.1115, 0.3409, 0.1115, 0.3636, 0.03273, 0.3864, 0.1115, 0.1136, 0.2689, 0.1364, 0.3476, 0.09091, 0.3476, 0.1364, 0.1902, 0.1591, 0.2689, 0.1136, 0.2689, 0.1591, 0.1115, 0.1818, 0.1902, 0.1364, 0.1902, 0.1136, 0.2689, 0.1591, 0.2689, 0.1364, 0.3476, 0.1591, 0.2689, 0.1818, 0.3476, 0.1364, 0.3476, 0.1364, 0.1902, 0.1818, 0.1902, 0.1591, 0.2689, 0.1818, 0.1902, 0.2045, 0.2689, 0.1591, 0.2689, 0.1591, 0.2689, 0.2045, 0.2689, 0.1818, 0.3476, 0.2045, 0.2689, 0.2273, 0.3476, 0.1818, 0.3476, 0.1591, 0.1115, 0.2045, 0.1115, 0.1818, 0.1902, 0.2045, 0.1115, 0.2273, 0.1902, 0.1818, 0.1902, 0.1818, 0.1902, 0.2273, 0.1902, 0.2045, 0.2689, 0.2273, 0.1902, 0.25, 0.2689, 0.2045, 0.2689, 0.2045, 0.2689, 0.25, 0.2689, 0.2273, 0.3476, 0.25, 0.2689, 0.2727, 0.3476, 0.2273, 0.3476])
me_icosphere.materials.append(mat_material)
me_icosphere.update()

# ---- objects
ob_light = bpy.data.objects.new('Light', light_light)
ob_camera = bpy.data.objects.new('Camera', cam_camera)
ob_earthico2 = bpy.data.objects.new('earthico2', me_icosphere)

# ---- transforms, parenting, visibility, modifiers, constraints
ob_light.location = (4.076, 1.005, 5.904)
ob_light.rotation_euler = (0.6503, 0.05522, 1.866)
ob_light.lock_rotations_4d = False
ob_light.empty_display_type = 'ARROWS'
ob_light.color = (0.0, 0.0, 0.0, 0.0)
ob_light.lineart.crease_threshold = 0.0
ob_camera.location = (7.359, -6.926, 4.958)
ob_camera.rotation_euler = (1.109, 0.0, 0.8149)
ob_camera.lock_rotations_4d = False
ob_camera.empty_display_type = 'ARROWS'
ob_camera.color = (0.0, 0.0, 0.0, 0.0)
ob_camera.display_type = 'WIRE'
ob_camera.lineart.crease_threshold = 0.0
ob_earthico2.location = (0.0, 0.0, 0.0)

# ---- collection membership
col_collection.objects.link(ob_light)
col_collection.objects.link(ob_camera)
col_collection.objects.link(ob_earthico2)

# ---- scene / render settings (as saved in the file)
scene.camera = ob_camera
scene.frame_start = 1; scene.frame_end = 250; scene.frame_set(1)
scene.render.engine = 'BLENDER_EEVEE_NEXT'
scene.cycles.sampling_pattern = 'TABULATED_SOBOL'
scene.cycles.use_light_tree = False
scene.view_settings.view_transform = 'Filmic'
bpy.context.view_layer.update()
